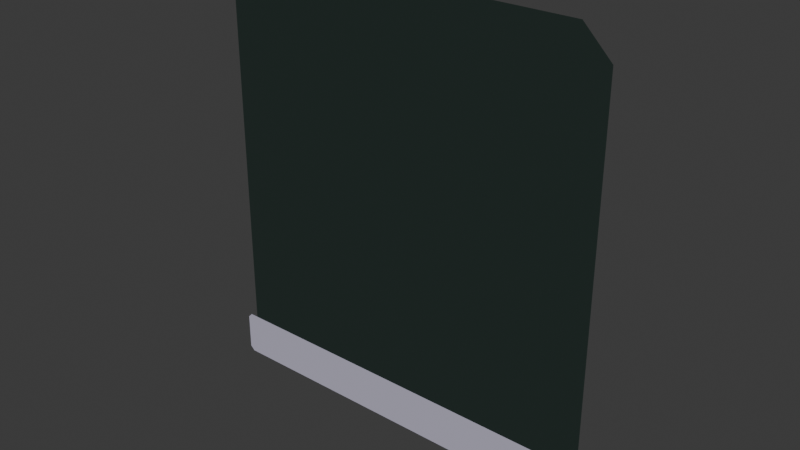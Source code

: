 # Source: DisplayScreen.blend  (saved by Blender 4.3.34; exported with 4.5.12 LTS)
import bpy
from mathutils import Matrix  # noqa: F401  (used for matrix-valued properties, if any)

bpy.ops.wm.read_factory_settings(use_empty=True)
scene = bpy.context.scene
scene.name = 'Scene'

# ---- collections
col_collection = bpy.data.collections.new('Collection'); scene.collection.children.link(col_collection)

# ---- materials (node trees are filled in below, after node groups)
mat_displayscreenmat = bpy.data.materials.new('DisplayScreenMat')
mat_displaymat = bpy.data.materials.new('DisplayMat')

# ---- material node trees
mat_displayscreenmat.use_nodes = True; mat_displayscreenmat.node_tree.nodes.clear()
_N = mat_displayscreenmat.node_tree.nodes; _L = mat_displayscreenmat.node_tree.links
n0 = _N.new('ShaderNodeBsdfPrincipled'); n0.name = 'Principled BSDF'; n0.location = (10, 300)
n0.inputs[0].default_value = (0.01764, 0.03071, 0.02624, 1.0)
n1 = _N.new('ShaderNodeOutputMaterial'); n1.name = 'Material Output'; n1.location = (300, 300)
_L.new(n0.outputs[0], n1.inputs[0])
n1.is_active_output = True
mat_displaymat.use_nodes = True; mat_displaymat.node_tree.nodes.clear()
_N = mat_displaymat.node_tree.nodes; _L = mat_displaymat.node_tree.links
n0 = _N.new('ShaderNodeBsdfPrincipled'); n0.name = 'Principled BSDF'; n0.location = (10, 300)
n0.inputs[0].default_value = (0.521, 0.4969, 0.624, 1.0)
n1 = _N.new('ShaderNodeOutputMaterial'); n1.name = 'Material Output'; n1.location = (300, 300)
_L.new(n0.outputs[0], n1.inputs[0])
n1.is_active_output = True

# ---- world
world_world = bpy.data.worlds.new('World'); scene.world = world_world
world_world.use_nodes = True; world_world.node_tree.nodes.clear()
_N = world_world.node_tree.nodes; _L = world_world.node_tree.links
n0 = _N.new('ShaderNodeOutputWorld'); n0.name = 'World Output'; n0.location = (300, 300)
n1 = _N.new('ShaderNodeBackground'); n1.name = 'Background'; n1.location = (10, 300)
n1.inputs[0].default_value = (0.05088, 0.05088, 0.05088, 1.0)
_L.new(n1.outputs[0], n0.inputs[0])
n0.is_active_output = True
world_world.color = (0.05088, 0.05088, 0.05088)
world_world.sun_shadow_jitter_overblur = 0.0

# ---- meshes
me_display = bpy.data.meshes.new('Display')
me_display.from_pydata([(-5.075, 0.0005226, -2.459), (5.075, 0.0005222, -2.459), (-5.295, 0.0005226, -2.459), (-5.41, 0.0005226, -2.575), (-5.41, 0.0005226, -3.528), (-5.295, 0.0005226, -3.643), (5.41, 0.0005222, -2.575), (5.295, 0.0005222, -2.459), (5.295, 0.0005222, -3.643), (5.41, 0.0005222, -3.528), (-5.075, -0.001306, 6.973), (-4.358, -0.001306, 7.691), (4.358, -0.001306, 7.691), (5.075, -0.001306, 6.973)], [], [(12, 13, 1, 0, 10, 11), (6, 9, 8, 5, 4, 3, 2, 0, 1, 7)])
me_display.polygons.foreach_set('material_index', [0, 1])
_uv = me_display.uv_layers.new(name='UVMap')
_uv.uv.foreach_set('vector', [0.9293, 0.0, 1.0, 0.07067, 1.0, 1.0, 0.0, 1.0, 0.0, 0.07067, 0.07067, 0.0, 0.625, 0.5, 0.625, 0.5, 0.625, 0.5, 0.625, 0.75, 0.625, 0.75, 0.625, 0.75, 0.625, 0.75, 0.625, 0.75, 0.625, 0.5, 0.625, 0.5])
me_display.materials.append(mat_displayscreenmat)
me_display.materials.append(mat_displaymat)
me_display.update()

# ---- objects
ob_display = bpy.data.objects.new('Display', me_display)

# ---- transforms, parenting, visibility, modifiers, constraints
ob_display.location = (0.0, 0.0, 0.0)

# ---- collection membership
col_collection.objects.link(ob_display)

# ---- scene / render settings (as saved in the file)
scene.frame_start = 1; scene.frame_end = 250; scene.frame_set(1)
scene.render.engine = 'BLENDER_EEVEE_NEXT'
bpy.context.view_layer.update()

# ---- added for rendering (the .blend has no active camera and no usable light): camera, sun
cam_auto = bpy.data.cameras.new('AutoCamera')
cam_auto.lens = 50.0
cam_auto.sensor_width = 36.0
cam_auto.clip_end = 1000.0
ob_auto_camera = bpy.data.objects.new('AutoCamera', cam_auto)
scene.collection.objects.link(ob_auto_camera)
ob_auto_camera.location = (14.498, -17.398, 13.6221)
ob_auto_camera.rotation_euler = (1.09748, -7.21219e-08, 0.694738)
scene.camera = ob_auto_camera
light_auto_sun = bpy.data.lights.new('AutoSun', 'SUN')
light_auto_sun.energy = 3.0
light_auto_sun.angle = 0.0523599
ob_auto_sun = bpy.data.objects.new('AutoSun', light_auto_sun)
scene.collection.objects.link(ob_auto_sun)
ob_auto_sun.rotation_euler = (0.872665, 0.174533, 0.523599)
bpy.context.view_layer.update()
